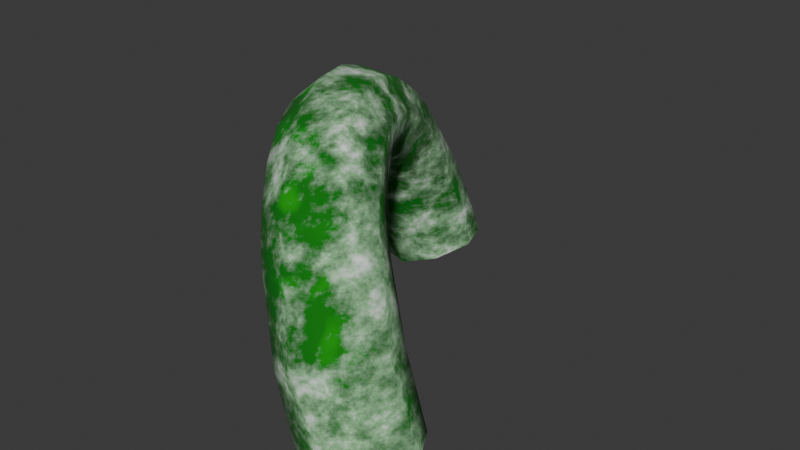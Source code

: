 # Source: CurvedPath3Model.blend  (saved by Blender 4.0.36; exported with 4.5.12 LTS)
import bpy
from mathutils import Matrix  # noqa: F401  (used for matrix-valued properties, if any)

bpy.ops.wm.read_factory_settings(use_empty=True)
scene = bpy.context.scene
scene.name = 'Scene'

# ---- collections
col_collection = bpy.data.collections.new('Collection'); scene.collection.children.link(col_collection)

# ---- images (referenced by path relative to the original .blend; pixels are not part of the script)
import os
ASSET_DIR = os.environ.get("B2B_ASSET_DIR", "")  # directory of the original .blend (textures are referenced by path, not embedded)
HERE = os.path.dirname(os.path.abspath(__file__))  # packed textures are extracted next to this script under _unpacked/

def load_image(name, relpath, width, height, colorspace="sRGB"):
    """Load a texture the original file referenced (path relative to the .blend, or extracted next to this script)."""
    p = next((c for c in (os.path.join(HERE, relpath), os.path.join(ASSET_DIR, relpath)) if relpath and os.path.exists(c)), "")
    if p:
        img = bpy.data.images.load(p, check_existing=True)
        img.name = name
    else:  # same state as the original file: an image datablock whose file is absent (Cycles renders it pink)
        img = bpy.data.images.new(name, width, height)
        img.source = "FILE"
        img.filepath = "//" + (relpath or name)
    img.colorspace_settings.name = colorspace
    return img
img_tricurvedpathdiffuse = load_image('TRICUrvedPathDiffuse', '', 1024, 1024, 'sRGB')

# ---- materials (node trees are filled in below, after node groups)
mat_material_009 = bpy.data.materials.new('Material.009')

# ---- material node trees
mat_material_009.use_nodes = True; mat_material_009.node_tree.nodes.clear()
_N = mat_material_009.node_tree.nodes; _L = mat_material_009.node_tree.links
n0 = _N.new('ShaderNodeOutputMaterial'); n0.name = 'Material Output.001'; n0.location = (987, 1130)
n1 = _N.new('ShaderNodeTexCoord'); n1.name = 'Texture Coordinate'; n1.location = (-1014, 728)
n2 = _N.new('ShaderNodeMapping'); n2.name = 'Mapping'; n2.location = (-800, 744)
n2.inputs[2].default_value = (2.974, 0.3735, 0.548)
n3 = _N.new('ShaderNodeTexGradient'); n3.name = 'Gradient Texture'; n3.location = (-519, 622)
n4 = _N.new('ShaderNodeMix'); n4.name = 'Mix'; n4.location = (-254, 839)
n4.data_type = 'RGBA'
n4.blend_type = 'SCREEN'
n4.inputs[0].default_value = 0.2583
n5 = _N.new('ShaderNodeTexCoord'); n5.name = 'Texture Coordinate.001'; n5.location = (-1180, 1360)
n6 = _N.new('ShaderNodeMapping'); n6.name = 'Mapping.001'; n6.location = (-966, 1375)
n6.inputs[2].default_value = (2.974, 0.3735, 0.548)
n7 = _N.new('ShaderNodeTexGradient'); n7.name = 'Gradient Texture.001'; n7.location = (-685, 1253)
n8 = _N.new('ShaderNodeTexVoronoi'); n8.name = 'Voronoi Texture'; n8.location = (-756, 1689)
n8.feature = 'SMOOTH_F1'
n8.inputs[2].default_value = 14.9
n8.inputs[4].default_value = 1.0
n8.inputs[8].default_value = 0.8167
n9 = _N.new('ShaderNodeMix'); n9.name = 'Mix.001'; n9.location = (-273, 1487)
n9.width = 142
n9.data_type = 'RGBA'
n9.blend_type = 'SCREEN'
n9.inputs[0].default_value = 0.3665
n10 = _N.new('ShaderNodeValToRGB'); n10.name = 'Color Ramp.001'; n10.location = (-65, 1437)
while len(n10.color_ramp.elements) > 1: n10.color_ramp.elements.remove(n10.color_ramp.elements[-1])
n10.color_ramp.elements[0].position = 0.0; n10.color_ramp.elements[0].color = (1.0, 1.0, 1.0, 1.0)
_e = n10.color_ramp.elements.new(0.4273); _e.color = (0.0, 0.0, 0.0, 1.0)
n11 = _N.new('ShaderNodeMix'); n11.name = 'Mix.002'; n11.location = (291, 1224)
n11.data_type = 'RGBA'
n11.blend_type = 'OVERLAY'
n12 = _N.new('ShaderNodeTexNoise'); n12.name = 'Noise Texture'; n12.location = (-492, 938)
n12.inputs[2].default_value = 8.5
n12.inputs[3].default_value = 15.0
n12.inputs[4].default_value = 0.6583
n12.inputs[5].default_value = 2.2
n13 = _N.new('ShaderNodeValToRGB'); n13.name = 'Color Ramp'; n13.location = (55, 749)
while len(n13.color_ramp.elements) > 1: n13.color_ramp.elements.remove(n13.color_ramp.elements[-1])
n13.color_ramp.elements[0].position = 0.5045; n13.color_ramp.elements[0].color = (0.0, 0.346, 0.003936, 1.0)
_e = n13.color_ramp.elements.new(0.7409); _e.color = (1.0, 1.0, 1.0, 1.0)
n14 = _N.new('ShaderNodeBump'); n14.name = 'Bump'; n14.location = (453, 982)
n14.inputs[0].default_value = 0.4083
n14.inputs[1].default_value = 1.0
n14.inputs[2].default_value = 1.0
n15 = _N.new('ShaderNodeTexImage'); n15.name = 'Image Texture'; n15.location = (429, 769)
n15.image = img_tricurvedpathdiffuse
n16 = _N.new('ShaderNodeNormalMap'); n16.name = 'Normal Map'; n16.location = (770, 754)
n17 = _N.new('ShaderNodeBsdfPrincipled'); n17.name = 'Principled BSDF.001'; n17.location = (677, 1129)
n17.inputs[2].default_value = 1.0
n17.inputs[3].default_value = 1.45
_L.new(n17.outputs[0], n0.inputs[0])
_L.new(n2.outputs[0], n3.inputs[0])
_L.new(n1.outputs[0], n2.inputs[0])
_L.new(n12.outputs[0], n4.inputs[6])
_L.new(n3.outputs[0], n4.inputs[7])
_L.new(n4.outputs[2], n13.inputs[0])
_L.new(n6.outputs[0], n7.inputs[0])
_L.new(n5.outputs[0], n6.inputs[0])
_L.new(n7.outputs[0], n9.inputs[7])
_L.new(n8.outputs[1], n9.inputs[6])
_L.new(n9.outputs[2], n10.inputs[0])
_L.new(n11.outputs[2], n17.inputs[0])
_L.new(n13.outputs[0], n11.inputs[6])
_L.new(n10.outputs[0], n11.inputs[7])
_L.new(n12.outputs[0], n14.inputs[3])
_L.new(n15.outputs[0], n16.inputs[1])
n0.is_active_output = True

# ---- world
world_world = bpy.data.worlds.new('World'); scene.world = world_world
world_world.use_nodes = True; world_world.node_tree.nodes.clear()
_N = world_world.node_tree.nodes; _L = world_world.node_tree.links
n0 = _N.new('ShaderNodeOutputWorld'); n0.name = 'World Output'; n0.location = (300, 300)
n1 = _N.new('ShaderNodeBackground'); n1.name = 'Background'; n1.location = (10, 300)
n1.inputs[0].default_value = (0.05088, 0.05088, 0.05088, 1.0)
_L.new(n1.outputs[0], n0.inputs[0])
n0.is_active_output = True
world_world.color = (0.05088, 0.05088, 0.05088)
world_world.use_sun_shadow = False
world_world.sun_shadow_jitter_overblur = 0.0

# ---- meshes
me_torus_008 = bpy.data.meshes.new('Torus.008')
me_torus_008.from_pydata([(2.108, 0.1797, -1.645), (2.27, 0.2013, -1.591), (2.082, 0.3496, -1.635), (2.244, 0.3713, -1.581), (1.67, 0.9955, -1.689), (1.794, 1.105, -1.64), (1.561, 1.127, -1.706), (1.684, 1.237, -1.657), (2.157, 0.3957, -1.606), (2.29, 0.2908, -1.574), (2.194, 0.1553, -1.62), (2.061, 0.2602, -1.652), (1.6, 1.209, -1.685), (1.755, 1.023, -1.661), (1.59, 1.039, -1.708), (1.765, 1.193, -1.638), (1.823, 0.6593, -1.299), (1.883, 0.699, -1.239), (1.888, 0.7082, -1.146), (1.834, 0.6816, -1.075), (1.754, 0.6347, -1.066), (1.694, 0.595, -1.126), (1.69, 0.5858, -1.219), (1.743, 0.6124, -1.29), (1.689, 0.8761, -1.423), (1.76, 0.9269, -1.391), (1.769, 0.995, -1.328), (1.711, 1.041, -1.271), (1.619, 1.037, -1.254), (1.548, 0.9861, -1.286), (1.539, 0.918, -1.349), (1.597, 0.8725, -1.406), (2.083, 0.458, -1.304), (2.104, 0.3991, -1.235), (2.066, 0.3209, -1.201), (1.992, 0.269, -1.223), (1.925, 0.274, -1.288), (1.904, 0.3329, -1.357), (1.942, 0.4112, -1.391), (2.016, 0.463, -1.369), (1.918, 0.5511, -1.309), (1.979, 0.5707, -1.242), (1.99, 0.5437, -1.153), (1.945, 0.4859, -1.096), (1.87, 0.4312, -1.103), (1.809, 0.4116, -1.17), (1.797, 0.4386, -1.259), (1.842, 0.4964, -1.316), (1.808, 0.8234, -1.292), (1.811, 0.8664, -1.209), (1.752, 0.8765, -1.138), (1.665, 0.8478, -1.12), (1.601, 0.7971, -1.166), (1.598, 0.7542, -1.248), (1.657, 0.7441, -1.32), (1.744, 0.7728, -1.338), (1.663, 0.9546, -1.545), (1.742, 0.9961, -1.519), (1.764, 1.077, -1.479), (1.716, 1.151, -1.448), (1.626, 1.173, -1.443), (1.546, 1.131, -1.469), (1.524, 1.05, -1.509), (1.573, 0.977, -1.54), (2.183, 0.3802, -1.421), (2.211, 0.2996, -1.383), (2.175, 0.2136, -1.378), (2.097, 0.1726, -1.408), (2.023, 0.2006, -1.457), (1.995, 0.2811, -1.494), (2.031, 0.3671, -1.5), (2.109, 0.4081, -1.469), (1.842, 0.7629, -1.259), (1.845, 0.7897, -1.17), (1.788, 0.7811, -1.097), (1.705, 0.7422, -1.082), (1.644, 0.6957, -1.135), (1.641, 0.6689, -1.224), (1.698, 0.6774, -1.298), (1.781, 0.7164, -1.312), (1.869, 0.6036, -1.298), (1.929, 0.6341, -1.233), (1.936, 0.6252, -1.141), (1.887, 0.5819, -1.074), (1.81, 0.5297, -1.073), (1.75, 0.4991, -1.138), (1.743, 0.5081, -1.231), (1.792, 0.5514, -1.297), (2.031, 0.5112, -1.266), (2.047, 0.4673, -1.185), (2.006, 0.3977, -1.138), (1.931, 0.3432, -1.153), (1.868, 0.3357, -1.221), (1.852, 0.3796, -1.302), (1.893, 0.4491, -1.348), (1.967, 0.5037, -1.333), (1.713, 0.8267, -1.375), (1.78, 0.8787, -1.337), (1.785, 0.9356, -1.263), (1.726, 0.964, -1.197), (1.636, 0.9473, -1.178), (1.569, 0.8953, -1.217), (1.564, 0.8384, -1.29), (1.623, 0.81, -1.356)], [], [(56, 13, 57), (57, 5, 58), (58, 15, 59), (59, 7, 60), (60, 12, 61), (61, 6, 62), (57, 13, 5), (62, 14, 63), (63, 4, 56), (56, 4, 13), (87, 16, 80), (86, 23, 87), (85, 22, 86), (84, 21, 85), (83, 20, 84), (82, 19, 83), (81, 18, 82), (80, 17, 81), (103, 24, 96), (102, 31, 103), (101, 30, 102), (100, 29, 101), (99, 28, 100), (98, 27, 99), (97, 26, 98), (96, 25, 97), (71, 32, 64), (64, 33, 65), (65, 34, 66), (66, 35, 67), (67, 36, 68), (68, 37, 69), (69, 38, 70), (70, 39, 71), (95, 41, 88), (88, 42, 89), (89, 43, 90), (90, 44, 91), (91, 45, 92), (92, 46, 93), (93, 47, 94), (94, 40, 95), (79, 48, 72), (72, 49, 73), (73, 50, 74), (74, 51, 75), (75, 52, 76), (76, 53, 77), (77, 54, 78), (78, 55, 79), (31, 56, 24), (30, 63, 31), (29, 62, 30), (28, 61, 29), (27, 60, 28), (26, 59, 27), (25, 58, 26), (24, 57, 25), (2, 71, 8), (11, 70, 2), (0, 69, 11), (10, 68, 0), (1, 67, 10), (9, 66, 1), (3, 65, 9), (8, 64, 3), (23, 79, 16), (22, 78, 23), (21, 77, 22), (20, 76, 21), (19, 75, 20), (18, 74, 19), (17, 73, 18), (16, 72, 17), (40, 81, 41), (41, 82, 42), (42, 83, 43), (43, 84, 44), (44, 85, 45), (45, 86, 46), (46, 87, 47), (47, 80, 40), (38, 95, 39), (37, 94, 38), (36, 93, 37), (35, 92, 36), (34, 91, 35), (33, 90, 34), (32, 89, 33), (39, 88, 32), (55, 97, 48), (48, 98, 49), (49, 99, 50), (50, 100, 51), (51, 101, 52), (52, 102, 53), (53, 103, 54), (54, 96, 55), (58, 5, 15), (59, 15, 7), (60, 7, 12), (61, 12, 6), (62, 6, 14), (63, 14, 4), (87, 23, 16), (86, 22, 23), (85, 21, 22), (84, 20, 21), (83, 19, 20), (82, 18, 19), (81, 17, 18), (80, 16, 17), (103, 31, 24), (102, 30, 31), (101, 29, 30), (100, 28, 29), (99, 27, 28), (98, 26, 27), (97, 25, 26), (96, 24, 25), (71, 39, 32), (64, 32, 33), (65, 33, 34), (66, 34, 35), (67, 35, 36), (68, 36, 37), (69, 37, 38), (70, 38, 39), (95, 40, 41), (88, 41, 42), (89, 42, 43), (90, 43, 44), (91, 44, 45), (92, 45, 46), (93, 46, 47), (94, 47, 40), (79, 55, 48), (72, 48, 49), (73, 49, 50), (74, 50, 51), (75, 51, 52), (76, 52, 53), (77, 53, 54), (78, 54, 55), (31, 63, 56), (30, 62, 63), (29, 61, 62), (28, 60, 61), (27, 59, 60), (26, 58, 59), (25, 57, 58), (24, 56, 57), (2, 70, 71), (11, 69, 70), (0, 68, 69), (10, 67, 68), (1, 66, 67), (9, 65, 66), (3, 64, 65), (8, 71, 64), (23, 78, 79), (22, 77, 78), (21, 76, 77), (20, 75, 76), (19, 74, 75), (18, 73, 74), (17, 72, 73), (16, 79, 72), (40, 80, 81), (41, 81, 82), (42, 82, 83), (43, 83, 84), (44, 84, 85), (45, 85, 86), (46, 86, 87), (47, 87, 80), (38, 94, 95), (37, 93, 94), (36, 92, 93), (35, 91, 92), (34, 90, 91), (33, 89, 90), (32, 88, 89), (39, 95, 88), (55, 96, 97), (48, 97, 98), (49, 98, 99), (50, 99, 100), (51, 100, 101), (52, 101, 102), (53, 102, 103), (54, 103, 96)])
me_torus_008.polygons.foreach_set('use_smooth', [True] * 192)
_uv = me_torus_008.uv_layers.new(name='UVMap')
_uv.uv.foreach_set('vector', [0.472, 0.8695, 0.4347, 0.9673, 0.4128, 0.8771, 0.4128, 0.8771, 0.3871, 0.9785, 0.3696, 0.8741, 0.6283, 0.601, 0.7326, 0.6708, 0.605, 0.6558, 0.605, 0.6558, 0.7341, 0.7209, 0.5899, 0.6966, 0.8375, 0.8448, 0.806, 0.9987, 0.7781, 0.8505, 0.7781, 0.8505, 0.7572, 0.9983, 0.7367, 0.863, 0.4128, 0.8771, 0.4347, 0.9673, 0.3871, 0.9785, 0.134, 0.7056, 0.001292, 0.6854, 0.1106, 0.6507, 0.1106, 0.6507, 0.002159, 0.6356, 0.09477, 0.6102, 0.472, 0.8695, 0.4935, 0.9631, 0.4347, 0.9673, 0.8846, 0.7872, 0.9348, 0.7365, 0.9439, 0.7809, 0.2992, 0.3257, 0.2569, 0.3857, 0.2483, 0.3367, 0.3556, 0.3153, 0.3109, 0.3851, 0.2992, 0.3257, 0.8538, 0.2608, 0.8901, 0.1928, 0.8972, 0.2634, 0.7942, 0.263, 0.8433, 0.1863, 0.8538, 0.2608, 0.4229, 0.2838, 0.3696, 0.3452, 0.3726, 0.273, 0.4797, 0.2943, 0.4231, 0.3456, 0.4229, 0.2838, 0.9439, 0.7809, 0.9794, 0.7251, 0.9857, 0.774, 0.4838, 0.7234, 0.4487, 0.7873, 0.437, 0.7537, 0.2737, 0.5678, 0.1954, 0.5803, 0.2252, 0.5355, 0.3156, 0.5954, 0.2373, 0.6219, 0.2737, 0.5678, 0.8054, 0.6488, 0.7563, 0.7165, 0.7482, 0.6619, 0.8577, 0.6679, 0.8147, 0.7074, 0.8054, 0.6488, 0.4906, 0.5082, 0.4893, 0.5903, 0.4423, 0.5406, 0.533, 0.4807, 0.5311, 0.5486, 0.4906, 0.5082, 0.437, 0.7537, 0.3897, 0.7912, 0.3783, 0.7536, 0.6426, 0.1201, 0.5385, 0.1501, 0.6223, 0.0794, 0.6223, 0.0794, 0.4958, 0.1086, 0.5992, 0.02462, 0.7367, 0.5684, 0.8011, 0.4785, 0.7873, 0.5979, 0.9026, 0.1095, 0.9512, 0.001292, 0.9623, 0.1083, 0.1505, 0.03401, 0.2469, 0.1403, 0.1309, 0.07448, 0.1309, 0.07448, 0.2043, 0.1819, 0.1077, 0.1293, 0.5779, 0.8236, 0.5779, 0.7234, 0.6211, 0.7834, 0.05512, 0.8178, 0.07805, 0.7464, 0.111, 0.8178, 0.5415, 0.2132, 0.4896, 0.2436, 0.5093, 0.195, 0.5093, 0.195, 0.4351, 0.222, 0.4596, 0.1628, 0.4596, 0.1628, 0.39, 0.2021, 0.4214, 0.1355, 0.8027, 0.4086, 0.8599, 0.3367, 0.8617, 0.4109, 0.3254, 0.1723, 0.3309, 0.2492, 0.294, 0.1902, 0.294, 0.1902, 0.2766, 0.2708, 0.2444, 0.2224, 0.8668, 0.9011, 0.8969, 0.8349, 0.9118, 0.8797, 0.9118, 0.8797, 0.9556, 0.8256, 0.9698, 0.8693, 0.9284, 0.6939, 0.9751, 0.6397, 0.9759, 0.6798, 0.4889, 0.394, 0.4581, 0.4598, 0.4352, 0.405, 0.4352, 0.405, 0.4055, 0.4816, 0.3808, 0.4156, 0.7711, 0.1295, 0.8105, 0.05384, 0.8287, 0.1164, 0.8287, 0.1164, 0.8631, 0.06247, 0.8786, 0.1249, 0.3641, 0.458, 0.2984, 0.5086, 0.3108, 0.4469, 0.3108, 0.4469, 0.2455, 0.487, 0.2561, 0.4364, 0.8693, 0.6895, 0.9248, 0.6545, 0.9284, 0.6939, 0.4935, 0.7605, 0.472, 0.8695, 0.4487, 0.7873, 0.2373, 0.6219, 0.1106, 0.6507, 0.1954, 0.5803, 0.2713, 0.6549, 0.134, 0.7056, 0.2373, 0.6219, 0.8147, 0.7074, 0.7781, 0.8505, 0.7563, 0.7165, 0.8642, 0.7236, 0.8375, 0.8448, 0.8147, 0.7074, 0.5311, 0.5486, 0.605, 0.6558, 0.4893, 0.5903, 0.5657, 0.5158, 0.6283, 0.601, 0.5311, 0.5486, 0.4487, 0.7873, 0.4128, 0.8771, 0.3897, 0.7912, 0.6237, 0.8125, 0.6832, 0.7234, 0.6832, 0.8097, 0.001292, 0.1023, 0.09445, 0.1664, 0.003523, 0.1453, 0.001942, 0.04264, 0.1077, 0.1293, 0.001292, 0.1023, 0.005091, 0.001292, 0.1309, 0.07448, 0.001942, 0.04264, 0.9026, 0.2475, 0.9623, 0.1083, 0.9621, 0.245, 0.5325, 0.8668, 0.536, 0.7234, 0.5753, 0.8668, 0.7301, 0.06094, 0.5992, 0.02462, 0.7294, 0.001292, 0.7341, 0.1026, 0.6223, 0.0794, 0.7301, 0.06094, 0.8753, 0.7382, 0.9284, 0.6939, 0.9348, 0.7365, 0.3109, 0.3851, 0.2561, 0.4364, 0.2569, 0.3857, 0.367, 0.3858, 0.3108, 0.4469, 0.3109, 0.3851, 0.8433, 0.1863, 0.8786, 0.1249, 0.8901, 0.1928, 0.7843, 0.1934, 0.8287, 0.1164, 0.8433, 0.1863, 0.4231, 0.3456, 0.3808, 0.4156, 0.3696, 0.3452, 0.4796, 0.345, 0.4352, 0.405, 0.4231, 0.3456, 0.9348, 0.7365, 0.9759, 0.6798, 0.9794, 0.7251, 0.9556, 0.8256, 0.9857, 0.774, 0.9949, 0.8249, 0.4896, 0.2436, 0.4229, 0.2838, 0.4351, 0.222, 0.4351, 0.222, 0.3726, 0.273, 0.39, 0.2021, 0.8003, 0.3358, 0.8538, 0.2608, 0.8599, 0.3367, 0.8599, 0.3367, 0.8972, 0.2634, 0.9, 0.3337, 0.3309, 0.2492, 0.2992, 0.3257, 0.2766, 0.2708, 0.2766, 0.2708, 0.2483, 0.3367, 0.2309, 0.291, 0.8969, 0.8349, 0.9439, 0.7809, 0.9556, 0.8256, 0.9289, 0.9201, 0.9698, 0.8693, 0.986, 0.9104, 0.8833, 0.9488, 0.9118, 0.8797, 0.9289, 0.9201, 0.2469, 0.1403, 0.2444, 0.2224, 0.2043, 0.1819, 0.2765, 0.1145, 0.294, 0.1902, 0.2469, 0.1403, 0.8011, 0.4785, 0.8617, 0.4109, 0.8594, 0.4804, 0.7526, 0.4578, 0.8027, 0.4086, 0.8011, 0.4785, 0.5385, 0.1501, 0.4596, 0.1628, 0.4958, 0.1086, 0.5689, 0.1763, 0.5093, 0.195, 0.5385, 0.1501, 0.1239, 0.7999, 0.1136, 0.7464, 0.1476, 0.7464, 0.507, 0.4398, 0.4906, 0.5082, 0.4581, 0.4598, 0.4581, 0.4598, 0.4423, 0.5406, 0.4055, 0.4816, 0.755, 0.07392, 0.7892, 0.001292, 0.8105, 0.05384, 0.8105, 0.05384, 0.844, 0.008319, 0.8631, 0.06247, 0.3468, 0.5288, 0.2737, 0.5678, 0.2984, 0.5086, 0.2984, 0.5086, 0.2252, 0.5355, 0.2455, 0.487, 0.8668, 0.643, 0.924, 0.6196, 0.9248, 0.6545, 0.6283, 0.601, 0.734, 0.6125, 0.7326, 0.6708, 0.605, 0.6558, 0.7326, 0.6708, 0.7341, 0.7209, 0.8375, 0.8448, 0.8642, 0.9898, 0.806, 0.9987, 0.7781, 0.8505, 0.806, 0.9987, 0.7572, 0.9983, 0.134, 0.7056, 0.002546, 0.7438, 0.001292, 0.6854, 0.1106, 0.6507, 0.001292, 0.6854, 0.002159, 0.6356, 0.8846, 0.7872, 0.8753, 0.7382, 0.9348, 0.7365, 0.2992, 0.3257, 0.3109, 0.3851, 0.2569, 0.3857, 0.3556, 0.3153, 0.367, 0.3858, 0.3109, 0.3851, 0.8538, 0.2608, 0.8433, 0.1863, 0.8901, 0.1928, 0.7942, 0.263, 0.7843, 0.1934, 0.8433, 0.1863, 0.4229, 0.2838, 0.4231, 0.3456, 0.3696, 0.3452, 0.4797, 0.2943, 0.4796, 0.345, 0.4231, 0.3456, 0.9439, 0.7809, 0.9348, 0.7365, 0.9794, 0.7251, 0.6858, 0.7357, 0.7209, 0.7234, 0.7209, 0.7829, 0.2737, 0.5678, 0.2373, 0.6219, 0.1954, 0.5803, 0.3156, 0.5954, 0.2713, 0.6549, 0.2373, 0.6219, 0.8054, 0.6488, 0.8147, 0.7074, 0.7563, 0.7165, 0.8577, 0.6679, 0.8642, 0.7236, 0.8147, 0.7074, 0.4906, 0.5082, 0.5311, 0.5486, 0.4893, 0.5903, 0.533, 0.4807, 0.5657, 0.5158, 0.5311, 0.5486, 0.437, 0.7537, 0.4487, 0.7873, 0.3897, 0.7912, 0.6426, 0.1201, 0.5689, 0.1763, 0.5385, 0.1501, 0.6223, 0.0794, 0.5385, 0.1501, 0.4958, 0.1086, 0.5992, 0.02462, 0.4958, 0.1086, 0.4659, 0.07588, 0.7873, 0.5979, 0.8011, 0.4785, 0.8594, 0.4804, 0.1505, 0.03401, 0.2765, 0.1145, 0.2469, 0.1403, 0.1309, 0.07448, 0.2469, 0.1403, 0.2043, 0.1819, 0.1077, 0.1293, 0.2043, 0.1819, 0.1737, 0.2149, 0.05254, 0.8245, 0.001292, 0.7762, 0.05254, 0.7464, 0.9698, 0.8693, 0.9556, 0.8256, 0.9949, 0.8249, 0.5093, 0.195, 0.4896, 0.2436, 0.4351, 0.222, 0.4596, 0.1628, 0.4351, 0.222, 0.39, 0.2021, 0.8027, 0.4086, 0.8003, 0.3358, 0.8599, 0.3367, 0.8617, 0.4109, 0.8599, 0.3367, 0.9, 0.3337, 0.294, 0.1902, 0.3309, 0.2492, 0.2766, 0.2708, 0.2444, 0.2224, 0.2766, 0.2708, 0.2309, 0.291, 0.9118, 0.8797, 0.8969, 0.8349, 0.9556, 0.8256, 0.9284, 0.6939, 0.9248, 0.6545, 0.9751, 0.6397, 0.4889, 0.394, 0.507, 0.4398, 0.4581, 0.4598, 0.4352, 0.405, 0.4581, 0.4598, 0.4055, 0.4816, 0.7711, 0.1295, 0.755, 0.07392, 0.8105, 0.05384, 0.8287, 0.1164, 0.8105, 0.05384, 0.8631, 0.06247, 0.3641, 0.458, 0.3468, 0.5288, 0.2984, 0.5086, 0.3108, 0.4469, 0.2984, 0.5086, 0.2455, 0.487, 0.8693, 0.6895, 0.8668, 0.643, 0.9248, 0.6545, 0.1954, 0.5803, 0.1106, 0.6507, 0.09477, 0.6102, 0.2373, 0.6219, 0.134, 0.7056, 0.1106, 0.6507, 0.2713, 0.6549, 0.1512, 0.7427, 0.134, 0.7056, 0.8147, 0.7074, 0.8375, 0.8448, 0.7781, 0.8505, 0.4893, 0.5903, 0.605, 0.6558, 0.5899, 0.6966, 0.5311, 0.5486, 0.6283, 0.601, 0.605, 0.6558, 0.5657, 0.5158, 0.6463, 0.5642, 0.6283, 0.601, 0.4487, 0.7873, 0.472, 0.8695, 0.4128, 0.8771, 0.6237, 0.8125, 0.6237, 0.7275, 0.6832, 0.7234, 0.001292, 0.1023, 0.1077, 0.1293, 0.09445, 0.1664, 0.001942, 0.04264, 0.1309, 0.07448, 0.1077, 0.1293, 0.005091, 0.001292, 0.1505, 0.03401, 0.1309, 0.07448, 0.9026, 0.2475, 0.9026, 0.1095, 0.9623, 0.1083, 0.5299, 0.8769, 0.496, 0.7579, 0.5299, 0.7234, 0.7301, 0.06094, 0.6223, 0.0794, 0.5992, 0.02462, 0.7341, 0.1026, 0.6426, 0.1201, 0.6223, 0.0794, 0.8753, 0.7382, 0.8693, 0.6895, 0.9284, 0.6939, 0.3109, 0.3851, 0.3108, 0.4469, 0.2561, 0.4364, 0.367, 0.3858, 0.3641, 0.458, 0.3108, 0.4469, 0.8433, 0.1863, 0.8287, 0.1164, 0.8786, 0.1249, 0.7843, 0.1934, 0.7711, 0.1295, 0.8287, 0.1164, 0.4231, 0.3456, 0.4352, 0.405, 0.3808, 0.4156, 0.4796, 0.345, 0.4889, 0.394, 0.4352, 0.405, 0.9348, 0.7365, 0.9284, 0.6939, 0.9759, 0.6798, 0.9556, 0.8256, 0.9439, 0.7809, 0.9857, 0.774, 0.4896, 0.2436, 0.4797, 0.2943, 0.4229, 0.2838, 0.4351, 0.222, 0.4229, 0.2838, 0.3726, 0.273, 0.8003, 0.3358, 0.7942, 0.263, 0.8538, 0.2608, 0.8599, 0.3367, 0.8538, 0.2608, 0.8972, 0.2634, 0.3309, 0.2492, 0.3556, 0.3153, 0.2992, 0.3257, 0.2766, 0.2708, 0.2992, 0.3257, 0.2483, 0.3367, 0.8969, 0.8349, 0.8846, 0.7872, 0.9439, 0.7809, 0.9289, 0.9201, 0.9118, 0.8797, 0.9698, 0.8693, 0.2043, 0.1819, 0.2444, 0.2224, 0.2057, 0.2499, 0.2469, 0.1403, 0.294, 0.1902, 0.2444, 0.2224, 0.2765, 0.1145, 0.3254, 0.1723, 0.294, 0.1902, 0.8011, 0.4785, 0.8027, 0.4086, 0.8617, 0.4109, 0.4958, 0.1086, 0.4596, 0.1628, 0.4214, 0.1355, 0.5385, 0.1501, 0.5093, 0.195, 0.4596, 0.1628, 0.5689, 0.1763, 0.5415, 0.2132, 0.5093, 0.195, 0.9248, 0.6545, 0.924, 0.6196, 0.9769, 0.6058, 0.507, 0.4398, 0.533, 0.4807, 0.4906, 0.5082, 0.4581, 0.4598, 0.4906, 0.5082, 0.4423, 0.5406, 0.755, 0.07392, 0.7367, 0.02862, 0.7892, 0.001292, 0.798, 0.6004, 0.8054, 0.6488, 0.7482, 0.6619, 0.3468, 0.5288, 0.3156, 0.5954, 0.2737, 0.5678, 0.2984, 0.5086, 0.2737, 0.5678, 0.2252, 0.5355, 0.8668, 0.643, 0.868, 0.6004, 0.924, 0.6196])
me_torus_008.materials.append(mat_material_009)
me_torus_008.update()

# ---- objects
ob_curvedpath3 = bpy.data.objects.new('CurvedPath3', me_torus_008)

# ---- transforms, parenting, visibility, modifiers, constraints
ob_curvedpath3.location = (0.0, 0.0, 0.0)

# ---- collection membership
col_collection.objects.link(ob_curvedpath3)

# ---- scene / render settings (as saved in the file)
scene.frame_start = 1; scene.frame_end = 250; scene.frame_set(44)
scene.render.engine = 'CYCLES'
scene.cycles.samples = 10
scene.cycles.sampling_pattern = 'TABULATED_SOBOL'
scene.cycles.bake_type = 'DIFFUSE'
bpy.context.view_layer.update()

# ---- added for rendering (the .blend has no active camera and no usable light): camera, sun
cam_auto = bpy.data.cameras.new('AutoCamera')
cam_auto.lens = 50.0
cam_auto.sensor_width = 36.0
cam_auto.clip_end = 1000.0
ob_auto_camera = bpy.data.objects.new('AutoCamera', cam_auto)
scene.collection.objects.link(ob_auto_camera)
ob_auto_camera.location = (3.26913, -0.938415, -0.297568)
ob_auto_camera.rotation_euler = (1.09748, -7.21219e-08, 0.694738)
scene.camera = ob_auto_camera
light_auto_sun = bpy.data.lights.new('AutoSun', 'SUN')
light_auto_sun.energy = 3.0
light_auto_sun.angle = 0.0523599
ob_auto_sun = bpy.data.objects.new('AutoSun', light_auto_sun)
scene.collection.objects.link(ob_auto_sun)
ob_auto_sun.rotation_euler = (0.872665, 0.174533, 0.523599)
bpy.context.view_layer.update()
